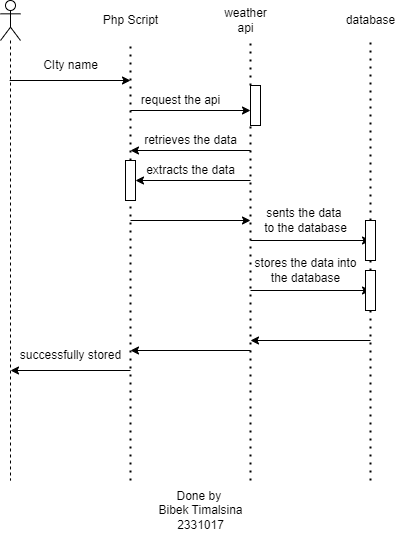

The diagram above was exported from draw.io. Its source (the exported page's mxGraphModel, read from the mxfile embedded in the PNG):
<mxGraphModel dx="1180" dy="513" grid="1" gridSize="10" guides="1" tooltips="1" connect="1" arrows="1" fold="1" page="1" pageScale="1" pageWidth="850" pageHeight="1100" math="0" shadow="0">
  <root>
    <mxCell id="0" />
    <mxCell id="1" parent="0" />
    <mxCell id="ODn-zPcPRnluYd-dvEbY-2" value="" style="endArrow=none;dashed=1;html=1;dashPattern=1 3;strokeWidth=2;rounded=0;" edge="1" parent="1" source="ODn-zPcPRnluYd-dvEbY-23">
      <mxGeometry width="50" height="50" relative="1" as="geometry">
        <mxPoint x="280" y="921.9999389648438" as="sourcePoint" />
        <mxPoint x="280" y="160" as="targetPoint" />
      </mxGeometry>
    </mxCell>
    <mxCell id="ODn-zPcPRnluYd-dvEbY-3" value="" style="endArrow=none;dashed=1;html=1;dashPattern=1 3;strokeWidth=2;rounded=0;" edge="1" parent="1" source="ODn-zPcPRnluYd-dvEbY-21">
      <mxGeometry width="50" height="50" relative="1" as="geometry">
        <mxPoint x="400" y="921.9999389648438" as="sourcePoint" />
        <mxPoint x="400" y="160" as="targetPoint" />
      </mxGeometry>
    </mxCell>
    <mxCell id="ODn-zPcPRnluYd-dvEbY-4" value="" style="endArrow=none;dashed=1;html=1;dashPattern=1 3;strokeWidth=2;rounded=0;" edge="1" parent="1" source="ODn-zPcPRnluYd-dvEbY-22">
      <mxGeometry width="50" height="50" relative="1" as="geometry">
        <mxPoint x="520" y="921.9999389648438" as="sourcePoint" />
        <mxPoint x="520" y="160" as="targetPoint" />
      </mxGeometry>
    </mxCell>
    <mxCell id="ODn-zPcPRnluYd-dvEbY-5" value="" style="shape=umlLifeline;perimeter=lifelinePerimeter;whiteSpace=wrap;html=1;container=1;dropTarget=0;collapsible=0;recursiveResize=0;outlineConnect=0;portConstraint=eastwest;newEdgeStyle={&quot;edgeStyle&quot;:&quot;elbowEdgeStyle&quot;,&quot;elbow&quot;:&quot;vertical&quot;,&quot;curved&quot;:0,&quot;rounded&quot;:0};participant=umlActor;" vertex="1" parent="1">
      <mxGeometry x="150" y="120" width="20" height="480" as="geometry" />
    </mxCell>
    <mxCell id="ODn-zPcPRnluYd-dvEbY-7" value="weather&lt;br style=&quot;border-color: var(--border-color);&quot;&gt;api" style="text;html=1;align=center;verticalAlign=middle;resizable=0;points=[];autosize=1;strokeColor=none;fillColor=none;" vertex="1" parent="1">
      <mxGeometry x="360" y="120" width="70" height="40" as="geometry" />
    </mxCell>
    <mxCell id="ODn-zPcPRnluYd-dvEbY-8" value="database&lt;br&gt;" style="text;html=1;align=center;verticalAlign=middle;resizable=0;points=[];autosize=1;strokeColor=none;fillColor=none;" vertex="1" parent="1">
      <mxGeometry x="485" y="125" width="70" height="30" as="geometry" />
    </mxCell>
    <mxCell id="ODn-zPcPRnluYd-dvEbY-9" value="Php Script" style="text;html=1;align=center;verticalAlign=middle;resizable=0;points=[];autosize=1;strokeColor=none;fillColor=none;" vertex="1" parent="1">
      <mxGeometry x="240" y="125" width="80" height="30" as="geometry" />
    </mxCell>
    <mxCell id="ODn-zPcPRnluYd-dvEbY-10" value="" style="endArrow=classic;html=1;rounded=0;" edge="1" parent="1" source="ODn-zPcPRnluYd-dvEbY-5">
      <mxGeometry width="50" height="50" relative="1" as="geometry">
        <mxPoint x="160" y="205" as="sourcePoint" />
        <mxPoint x="280" y="200" as="targetPoint" />
      </mxGeometry>
    </mxCell>
    <mxCell id="ODn-zPcPRnluYd-dvEbY-11" value="CIty name" style="text;html=1;align=center;verticalAlign=middle;resizable=0;points=[];autosize=1;strokeColor=none;fillColor=none;" vertex="1" parent="1">
      <mxGeometry x="180" y="170" width="80" height="30" as="geometry" />
    </mxCell>
    <mxCell id="ODn-zPcPRnluYd-dvEbY-13" value="" style="endArrow=classic;html=1;rounded=0;" edge="1" parent="1">
      <mxGeometry width="50" height="50" relative="1" as="geometry">
        <mxPoint x="280" y="230" as="sourcePoint" />
        <mxPoint x="400" y="230" as="targetPoint" />
      </mxGeometry>
    </mxCell>
    <mxCell id="ODn-zPcPRnluYd-dvEbY-15" value="" style="endArrow=classic;html=1;rounded=0;" edge="1" parent="1">
      <mxGeometry width="50" height="50" relative="1" as="geometry">
        <mxPoint x="400" y="410" as="sourcePoint" />
        <mxPoint x="520" y="410" as="targetPoint" />
      </mxGeometry>
    </mxCell>
    <mxCell id="ODn-zPcPRnluYd-dvEbY-16" value="" style="endArrow=classic;html=1;rounded=0;" edge="1" parent="1">
      <mxGeometry width="50" height="50" relative="1" as="geometry">
        <mxPoint x="400" y="360" as="sourcePoint" />
        <mxPoint x="520" y="360" as="targetPoint" />
      </mxGeometry>
    </mxCell>
    <mxCell id="ODn-zPcPRnluYd-dvEbY-17" value="" style="endArrow=classic;html=1;rounded=0;" edge="1" parent="1">
      <mxGeometry width="50" height="50" relative="1" as="geometry">
        <mxPoint x="280" y="340" as="sourcePoint" />
        <mxPoint x="400" y="340" as="targetPoint" />
      </mxGeometry>
    </mxCell>
    <mxCell id="ODn-zPcPRnluYd-dvEbY-18" value="" style="endArrow=classic;html=1;rounded=0;" edge="1" parent="1" source="ODn-zPcPRnluYd-dvEbY-23">
      <mxGeometry width="50" height="50" relative="1" as="geometry">
        <mxPoint x="400" y="300" as="sourcePoint" />
        <mxPoint x="280" y="300" as="targetPoint" />
      </mxGeometry>
    </mxCell>
    <mxCell id="ODn-zPcPRnluYd-dvEbY-19" value="request the api" style="text;html=1;align=center;verticalAlign=middle;resizable=0;points=[];autosize=1;strokeColor=none;fillColor=none;" vertex="1" parent="1">
      <mxGeometry x="280" y="205" width="100" height="30" as="geometry" />
    </mxCell>
    <mxCell id="ODn-zPcPRnluYd-dvEbY-24" value="" style="endArrow=none;dashed=1;html=1;dashPattern=1 3;strokeWidth=2;rounded=0;" edge="1" parent="1" target="ODn-zPcPRnluYd-dvEbY-21">
      <mxGeometry width="50" height="50" relative="1" as="geometry">
        <mxPoint x="400" y="600" as="sourcePoint" />
        <mxPoint x="400" y="160" as="targetPoint" />
      </mxGeometry>
    </mxCell>
    <mxCell id="ODn-zPcPRnluYd-dvEbY-21" value="" style="html=1;points=[];perimeter=orthogonalPerimeter;outlineConnect=0;targetShapes=umlLifeline;portConstraint=eastwest;newEdgeStyle={&quot;edgeStyle&quot;:&quot;elbowEdgeStyle&quot;,&quot;elbow&quot;:&quot;vertical&quot;,&quot;curved&quot;:0,&quot;rounded&quot;:0};" vertex="1" parent="1">
      <mxGeometry x="400" y="205" width="10" height="40" as="geometry" />
    </mxCell>
    <mxCell id="ODn-zPcPRnluYd-dvEbY-25" value="" style="endArrow=classic;html=1;rounded=0;" edge="1" parent="1">
      <mxGeometry width="50" height="50" relative="1" as="geometry">
        <mxPoint x="400" y="270" as="sourcePoint" />
        <mxPoint x="280" y="270" as="targetPoint" />
      </mxGeometry>
    </mxCell>
    <mxCell id="ODn-zPcPRnluYd-dvEbY-26" value="retrieves the data" style="text;html=1;align=center;verticalAlign=middle;resizable=0;points=[];autosize=1;strokeColor=none;fillColor=none;" vertex="1" parent="1">
      <mxGeometry x="280" y="245" width="120" height="30" as="geometry" />
    </mxCell>
    <mxCell id="ODn-zPcPRnluYd-dvEbY-27" value="" style="endArrow=classic;html=1;rounded=0;" edge="1" parent="1">
      <mxGeometry width="50" height="50" relative="1" as="geometry">
        <mxPoint x="400" y="470" as="sourcePoint" />
        <mxPoint x="280" y="470" as="targetPoint" />
      </mxGeometry>
    </mxCell>
    <mxCell id="ODn-zPcPRnluYd-dvEbY-28" value="" style="endArrow=classic;html=1;rounded=0;" edge="1" parent="1">
      <mxGeometry width="50" height="50" relative="1" as="geometry">
        <mxPoint x="520" y="460" as="sourcePoint" />
        <mxPoint x="400" y="460" as="targetPoint" />
      </mxGeometry>
    </mxCell>
    <mxCell id="ODn-zPcPRnluYd-dvEbY-29" value="extracts the data" style="text;html=1;align=center;verticalAlign=middle;resizable=0;points=[];autosize=1;strokeColor=none;fillColor=none;" vertex="1" parent="1">
      <mxGeometry x="285" y="275" width="110" height="30" as="geometry" />
    </mxCell>
    <mxCell id="ODn-zPcPRnluYd-dvEbY-30" value="sents the data&amp;nbsp;&lt;br&gt;to the database" style="text;html=1;align=center;verticalAlign=middle;resizable=0;points=[];autosize=1;strokeColor=none;fillColor=none;" vertex="1" parent="1">
      <mxGeometry x="400" y="320" width="110" height="40" as="geometry" />
    </mxCell>
    <mxCell id="ODn-zPcPRnluYd-dvEbY-31" value="" style="endArrow=none;dashed=1;html=1;dashPattern=1 3;strokeWidth=2;rounded=0;" edge="1" parent="1" target="ODn-zPcPRnluYd-dvEbY-23">
      <mxGeometry width="50" height="50" relative="1" as="geometry">
        <mxPoint x="280" y="600" as="sourcePoint" />
        <mxPoint x="280" y="160" as="targetPoint" />
      </mxGeometry>
    </mxCell>
    <mxCell id="ODn-zPcPRnluYd-dvEbY-32" value="" style="endArrow=classic;html=1;rounded=0;" edge="1" parent="1" target="ODn-zPcPRnluYd-dvEbY-23">
      <mxGeometry width="50" height="50" relative="1" as="geometry">
        <mxPoint x="400" y="300" as="sourcePoint" />
        <mxPoint x="280" y="300" as="targetPoint" />
      </mxGeometry>
    </mxCell>
    <mxCell id="ODn-zPcPRnluYd-dvEbY-23" value="" style="html=1;points=[];perimeter=orthogonalPerimeter;outlineConnect=0;targetShapes=umlLifeline;portConstraint=eastwest;newEdgeStyle={&quot;edgeStyle&quot;:&quot;elbowEdgeStyle&quot;,&quot;elbow&quot;:&quot;vertical&quot;,&quot;curved&quot;:0,&quot;rounded&quot;:0};" vertex="1" parent="1">
      <mxGeometry x="275" y="280" width="10" height="40" as="geometry" />
    </mxCell>
    <mxCell id="ODn-zPcPRnluYd-dvEbY-35" value="" style="endArrow=none;dashed=1;html=1;dashPattern=1 3;strokeWidth=2;rounded=0;" edge="1" parent="1" source="ODn-zPcPRnluYd-dvEbY-34" target="ODn-zPcPRnluYd-dvEbY-22">
      <mxGeometry width="50" height="50" relative="1" as="geometry">
        <mxPoint x="520" y="921.9999389648438" as="sourcePoint" />
        <mxPoint x="520" y="160" as="targetPoint" />
      </mxGeometry>
    </mxCell>
    <mxCell id="ODn-zPcPRnluYd-dvEbY-22" value="" style="html=1;points=[];perimeter=orthogonalPerimeter;outlineConnect=0;targetShapes=umlLifeline;portConstraint=eastwest;newEdgeStyle={&quot;edgeStyle&quot;:&quot;elbowEdgeStyle&quot;,&quot;elbow&quot;:&quot;vertical&quot;,&quot;curved&quot;:0,&quot;rounded&quot;:0};" vertex="1" parent="1">
      <mxGeometry x="515" y="340" width="10" height="40" as="geometry" />
    </mxCell>
    <mxCell id="ODn-zPcPRnluYd-dvEbY-37" value="stores the data into &lt;br&gt;the database" style="text;html=1;align=center;verticalAlign=middle;resizable=0;points=[];autosize=1;strokeColor=none;fillColor=none;" vertex="1" parent="1">
      <mxGeometry x="390" y="370" width="130" height="40" as="geometry" />
    </mxCell>
    <mxCell id="ODn-zPcPRnluYd-dvEbY-38" value="" style="endArrow=none;dashed=1;html=1;dashPattern=1 3;strokeWidth=2;rounded=0;" edge="1" parent="1" target="ODn-zPcPRnluYd-dvEbY-34">
      <mxGeometry width="50" height="50" relative="1" as="geometry">
        <mxPoint x="520" y="600" as="sourcePoint" />
        <mxPoint x="520" y="380" as="targetPoint" />
      </mxGeometry>
    </mxCell>
    <mxCell id="ODn-zPcPRnluYd-dvEbY-34" value="" style="html=1;points=[];perimeter=orthogonalPerimeter;outlineConnect=0;targetShapes=umlLifeline;portConstraint=eastwest;newEdgeStyle={&quot;edgeStyle&quot;:&quot;elbowEdgeStyle&quot;,&quot;elbow&quot;:&quot;vertical&quot;,&quot;curved&quot;:0,&quot;rounded&quot;:0};" vertex="1" parent="1">
      <mxGeometry x="515" y="390" width="10" height="40" as="geometry" />
    </mxCell>
    <mxCell id="ODn-zPcPRnluYd-dvEbY-40" value="" style="endArrow=classic;html=1;rounded=0;" edge="1" parent="1">
      <mxGeometry width="50" height="50" relative="1" as="geometry">
        <mxPoint x="280" y="490" as="sourcePoint" />
        <mxPoint x="160" y="490" as="targetPoint" />
      </mxGeometry>
    </mxCell>
    <mxCell id="ODn-zPcPRnluYd-dvEbY-41" value="successfully stored" style="text;html=1;align=center;verticalAlign=middle;resizable=0;points=[];autosize=1;strokeColor=none;fillColor=none;" vertex="1" parent="1">
      <mxGeometry x="160" y="460" width="120" height="30" as="geometry" />
    </mxCell>
    <mxCell id="ODn-zPcPRnluYd-dvEbY-43" value="Done by&amp;nbsp;&lt;br&gt;Bibek Timalsina&lt;br&gt;2331017" style="text;html=1;align=center;verticalAlign=middle;resizable=0;points=[];autosize=1;strokeColor=none;fillColor=none;" vertex="1" parent="1">
      <mxGeometry x="295" y="600" width="110" height="60" as="geometry" />
    </mxCell>
  </root>
</mxGraphModel>